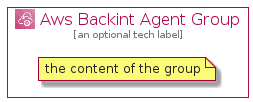

The diagram above was rendered by PlantUML. Its source (embedded in the PNG):
@startuml
' configures the library
!global $INCLUSION_MODE="local"
!global $LIB_BASE_LOCATION="../../.."

' loads the library's bootstrap
!include $LIB_BASE_LOCATION/bootstrap.puml

' loads the package bootstrap
include('aws-q1-2022/bootstrap')

' loads the Item which embeds the element AwsBackintAgentGroup
include('aws-q1-2022/Architecture/ManagementGovernance/AwsBackintAgent')

' renders the element
AwsBackintAgentGroup('AwsBackintAgentGroup', 'Aws Backint Agent Group', 'an optional tech label') {
    note as note
        the content of the group
    end note
}
@enduml